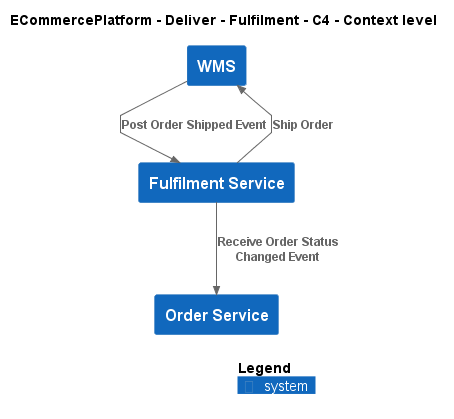

The diagram above was rendered by PlantUML. Its source (embedded in the PNG):
@startuml
!include ..\..\..\..\.c4s\C4_Context.puml

AddElementTag("c4interflow:lifecycle:new", $bgColor=green, $fontColor=#ffffff, $borderColor=green, $shadowing="False")
AddElementTag("c4interflow:lifecycle:changed", $bgColor=orange, $fontColor=#ffffff, $borderColor=orange, $shadowing="False")
AddElementTag("c4interflow:lifecycle:removed", $bgColor=red, $fontColor=#ffffff, $borderColor=red, $shadowing="False")

AddRelTag("c4interflow:lifecycle:new", $textColor=green, $lineColor=green)
AddRelTag("c4interflow:lifecycle:changed", $textColor=orange, $lineColor=orange)
AddRelTag("c4interflow:lifecycle:removed", $textColor=red, $lineColor=red)

SHOW_PERSON_PORTRAIT()
LAYOUT_TOP_DOWN()

skinparam linetype polyline

title ECommercePlatform - Deliver - Fulfilment - C4 - Context level

System(ECommercePlatform.Deliver.Fulfilment.SoftwareSystems.WMS, "WMS", "")
System(ECommercePlatform.Deliver.Fulfilment.SoftwareSystems.FulfilmentService, "Fulfilment Service", "")
System(ECommercePlatform.GenerateDemand.OrderManagement.SoftwareSystems.OrderService, "Order Service", "")

Rel(ECommercePlatform.Deliver.Fulfilment.SoftwareSystems.WMS, ECommercePlatform.Deliver.Fulfilment.SoftwareSystems.FulfilmentService, "Post Order Shipped Event")
Rel(ECommercePlatform.Deliver.Fulfilment.SoftwareSystems.FulfilmentService, ECommercePlatform.GenerateDemand.OrderManagement.SoftwareSystems.OrderService, "Receive Order Status Changed Event")
Rel(ECommercePlatform.Deliver.Fulfilment.SoftwareSystems.FulfilmentService, ECommercePlatform.Deliver.Fulfilment.SoftwareSystems.WMS, "Ship Order")


SHOW_LEGEND()
@enduml